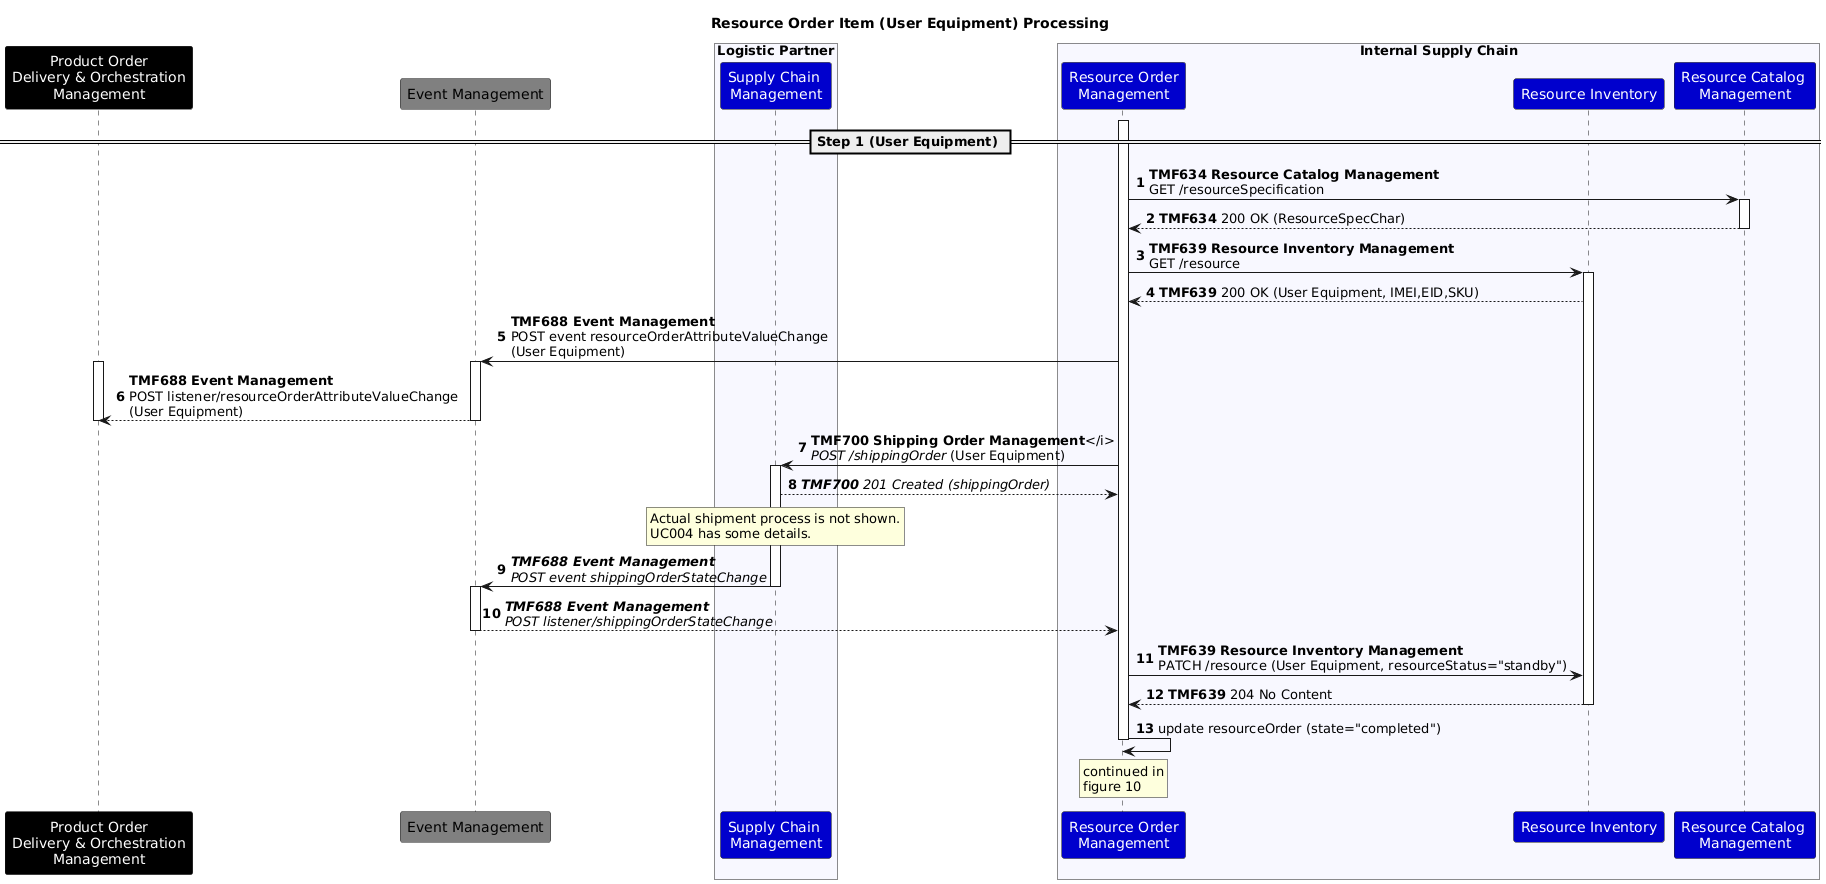

The diagram above was rendered by PlantUML. Its source (embedded in the PNG):
@startuml
title Resource Order Item (User Equipment) Processing
autonumber
skinparam ParticipantFontColor automatic
participant "Product Order\nDelivery & Orchestration\nManagement" as POM #Black
participant "Event Management" as EB #Grey
box "Logistic Partner" #GhostWhite
participant "Supply Chain \nManagement" as SCM #MediumBlue
end box
box "Internal Supply Chain" #GhostWhite
participant "Resource Order\nManagement" as ROM #MediumBlue
participant "Resource Inventory" as RI #MediumBlue
participant "Resource Catalog \nManagement" as RCM #MediumBlue
end box
== Step 1 (User Equipment) ==
activate ROM
ROM -> RCM: **TMF634 Resource Catalog Management**\nGET /resourceSpecification
activate RCM
RCM --> ROM: **TMF634** 200 OK (ResourceSpecChar)
deactivate RCM
ROM -> RI: **TMF639 Resource Inventory Management**\nGET /resource
activate RI
RI --> ROM: **TMF639** 200 OK (User Equipment, IMEI,EID,SKU)
ROM -> EB: **TMF688 Event Management**\nPOST event resourceOrderAttributeValueChange\n(User Equipment)
activate EB
activate POM
EB --> POM: **TMF688 Event Management**\nPOST listener/resourceOrderAttributeValueChange\n(User Equipment)
deactivate EB
deactivate POM
ROM -> SCM: **TMF700 Shipping Order Management**</i>\n<i>POST /shippingOrder</i> (User Equipment)
activate SCM
SCM --> ROM: <i>**TMF700** 201 Created (shippingOrder)</i>
rnote over SCM: Actual shipment process is not shown.\nUC004 has some details.
SCM -> EB: <i>**TMF688 Event Management**</i>\n<i>POST event shippingOrderStateChange</i>
deactivate SCM
activate EB
EB --> ROM: <i>**TMF688 Event Management**</i>\n<i>POST listener/shippingOrderStateChange</i>
deactivate EB
ROM -> RI: **TMF639 Resource Inventory Management**\nPATCH /resource (User Equipment, resourceStatus="standby")
RI --> ROM: **TMF639** 204 No Content
deactivate RI
ROM -> ROM: update resourceOrder (state="completed")
rnote over ROM: continued in\nfigure 10
deactivate ROM
@enduml